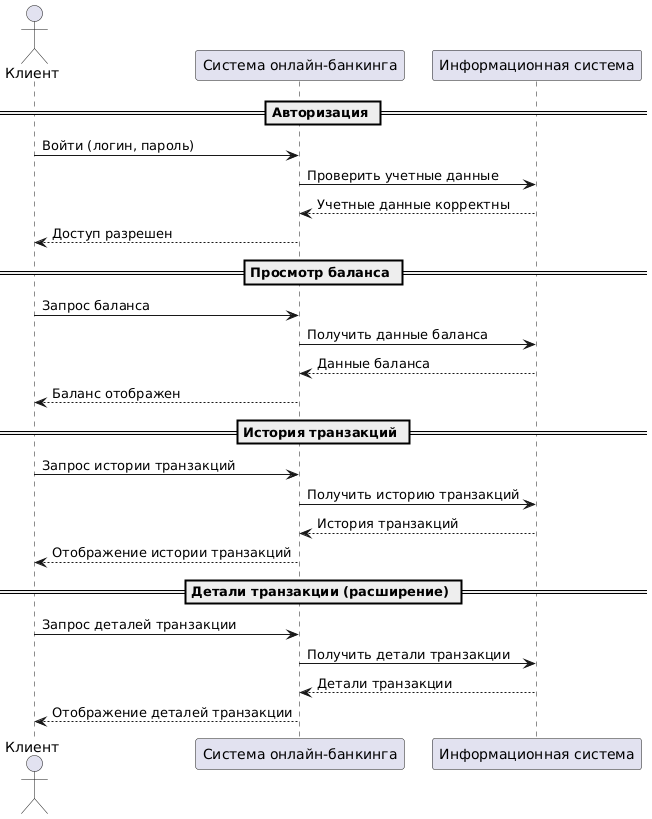

The diagram above was rendered by PlantUML. Its source (embedded in the PNG):
@startuml
actor Клиент
participant "Система онлайн-банкинга" as BankingSystem
participant "Информационная система" as InfoSystem

== Авторизация ==
Клиент -> BankingSystem : Войти (логин, пароль)
BankingSystem -> InfoSystem : Проверить учетные данные
InfoSystem --> BankingSystem : Учетные данные корректны
BankingSystem --> Клиент : Доступ разрешен

== Просмотр баланса ==
Клиент -> BankingSystem : Запрос баланса
BankingSystem -> InfoSystem : Получить данные баланса
InfoSystem --> BankingSystem : Данные баланса
BankingSystem --> Клиент : Баланс отображен

== История транзакций ==
Клиент -> BankingSystem : Запрос истории транзакций
BankingSystem -> InfoSystem : Получить историю транзакций
InfoSystem --> BankingSystem : История транзакций
BankingSystem --> Клиент : Отображение истории транзакций

== Детали транзакции (расширение) ==
Клиент -> BankingSystem : Запрос деталей транзакции
BankingSystem -> InfoSystem : Получить детали транзакции
InfoSystem --> BankingSystem : Детали транзакции
BankingSystem --> Клиент : Отображение деталей транзакции
@enduml